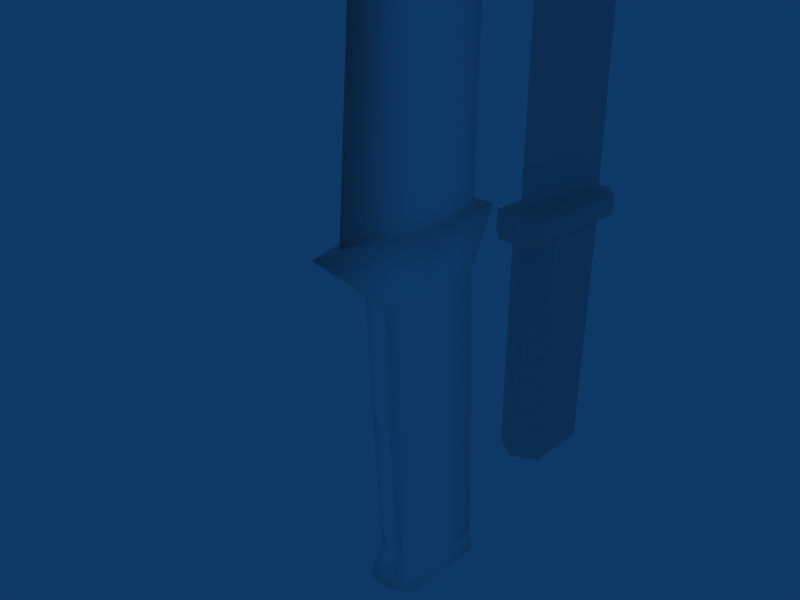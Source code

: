 # Source: knifemono.blend  (saved by Blender 2.42.0; exported with 4.5.12 LTS)
import bpy
from mathutils import Matrix  # noqa: F401  (used for matrix-valued properties, if any)

bpy.ops.wm.read_factory_settings(use_empty=True)
scene = bpy.context.scene
scene.name = 'Scene'

# ---- collections
col_collection_1 = bpy.data.collections.new('Collection 1'); scene.collection.children.link(col_collection_1)

# ---- materials (node trees are filled in below, after node groups)
mat_material_dummy = bpy.data.materials.new('Material_dummy')
mat_material_dummy.alpha_threshold = 0.0
mat_material_dummy.preview_render_type = 'FLAT'
mat_material_dummy.diffuse_color = (1.0, 1.0, 1.0, 1.0)
mat_material_dummy.roughness = 0.5
mat_material_dummy.line_color = (0.0, 0.0, 0.0, 1.0)

# ---- material node trees

# ---- world
world_world = bpy.data.worlds.new('World'); scene.world = world_world
world_world.color = (0.05656, 0.2208, 0.4)
world_world.use_sun_shadow = False
world_world.sun_shadow_jitter_overblur = 0.0
world_world.cycles.sampling_method = 'MANUAL'
world_world.cycles.sample_map_resolution = 256

# ---- cameras
cam_camera = bpy.data.cameras.new('Camera')
cam_camera.passepartout_alpha = 0.2
cam_camera.clip_end = 100.0
cam_camera.lens = 35.0
cam_camera.ortho_scale = 7.314
cam_camera.show_passepartout = False
cam_camera.show_safe_areas = True
cam_camera.dof.focus_distance = 0.0
cam_camera.dof.aperture_fstop = 128.0

# ---- meshes
me_knife_noedit = bpy.data.meshes.new('knife_noedit')
me_knife_noedit.from_pydata([(0.1969, 2.167, 0.8571), (0.5274, 1.845, 0.8571), (0.5235, -0.1454, 0.8571), (0.193, -0.4771, 0.8571), (-0.1374, -0.4771, 0.8571), (-0.464, -0.1454, 0.8571), (-0.464, 1.845, 0.8571), (-0.1335, 2.167, 0.8571), (0.1969, 2.167, 0.5072), (0.5274, 1.845, 0.5072), (0.5235, -0.1454, 0.5072), (0.193, -0.4771, 0.5072), (-0.1374, -0.4771, 0.5072), (-0.464, -0.1454, 0.5072), (-0.464, 1.845, 0.5072), (-0.1335, 2.167, 0.5072), (0.02974, 1.182, 10.77), (0.02974, 0.5181, 10.07), (0.02974, -0.1454, 6.805), (0.02974, -0.1454, 0.8571), (-0.1335, 1.845, 0.8571), (0.02974, 1.845, 10.77), (0.1969, 1.845, 0.8571), (0.02974, -0.0002418, -4.1), (0.4807, 0.2589, -4.1), (0.4807, 1.441, -4.1), (0.02974, 1.7, -4.1), (-0.4212, 1.441, -4.1), (-0.4212, 0.2589, -4.1), (0.02974, -0.0002418, 0.5072), (0.4807, 0.2589, 0.5072), (0.4807, 1.441, 0.5072), (0.02974, 1.7, 0.5072), (-0.4212, 1.441, 0.5072), (-0.4212, 0.2589, 0.5072)], [], [(27, 26, 28), (28, 26, 23), (23, 26, 24), (24, 26, 25), (34, 27, 28), (29, 28, 23), (30, 23, 24), (32, 25, 26), (33, 26, 27), (31, 24, 25), (34, 28, 29), (31, 25, 32), (29, 23, 30), (32, 26, 33), (30, 24, 31), (33, 27, 34), (10, 12, 13), (10, 13, 9), (8, 14, 15), (9, 14, 8), (11, 12, 10), (9, 13, 14), (11, 3, 12), (15, 7, 8), (9, 1, 10), (13, 5, 14), (14, 6, 15), (8, 0, 9), (12, 4, 13), (10, 2, 11), (13, 4, 5), (11, 2, 3), (10, 1, 2), (9, 0, 1), (12, 3, 4), (7, 0, 8), (15, 6, 7), (14, 5, 6), (0, 6, 1), (1, 5, 2), (5, 4, 2), (6, 5, 1), (6, 0, 7), (2, 4, 3), (18, 20, 19), (18, 19, 22), (21, 22, 20), (17, 20, 18), (17, 18, 22), (16, 20, 17), (17, 22, 16), (21, 20, 16), (16, 22, 21)])
_uv = me_knife_noedit.uv_layers.new(name='UVMap')
_uv.uv.foreach_set('vector', [0.3047, 0.9922, 0.3516, 0.9102, 0.09375, 0.9922, 0.09375, 0.9922, 0.3516, 0.9102, 0.04688, 0.9102, 0.04688, 0.9102, 0.3516, 0.9102, 0.09375, 0.8281, 0.09375, 0.8281, 0.3516, 0.9102, 0.3047, 0.8281, 0.09375, 0.01562, 0.3047, 0.8281, 0.09375, 0.8281, 0.003906, 0.01562, 0.09375, 0.8281, 0.003906, 0.8281, 0.09375, 0.01562, 0.003906, 0.8281, 0.09375, 0.8281, 0.3906, 0.01562, 0.3047, 0.8281, 0.3906, 0.8281, 0.3047, 0.01562, 0.3906, 0.8281, 0.3047, 0.8281, 0.3047, 0.01562, 0.09375, 0.8281, 0.3047, 0.8281, 0.09375, 0.01562, 0.09375, 0.8281, 0.003906, 0.01562, 0.3047, 0.01562, 0.3047, 0.8281, 0.3906, 0.01562, 0.003906, 0.01562, 0.003906, 0.8281, 0.09375, 0.01562, 0.3906, 0.01562, 0.3906, 0.8281, 0.3047, 0.01562, 0.09375, 0.01562, 0.09375, 0.8281, 0.3047, 0.01562, 0.3047, 0.01562, 0.3047, 0.8281, 0.09375, 0.01562, 0.4883, 0.2109, 0.6484, 0.1289, 0.7305, 0.2109, 0.4883, 0.2109, 0.7305, 0.2109, 0.4883, 0.6914, 0.5703, 0.7734, 0.7305, 0.6914, 0.6484, 0.7734, 0.4883, 0.6914, 0.7305, 0.6914, 0.5703, 0.7734, 0.5703, 0.1289, 0.6484, 0.1289, 0.4883, 0.2109, 0.4883, 0.6914, 0.7305, 0.2109, 0.7305, 0.6914, 0.6484, 0.7734, 0.6484, 0.8516, 0.5703, 0.7734, 0.5703, 0.7734, 0.5703, 0.8516, 0.6484, 0.7734, 0.4883, 0.6914, 0.4062, 0.6914, 0.4883, 0.2109, 0.4883, 0.2109, 0.4062, 0.2109, 0.4883, 0.6914, 0.4883, 0.6914, 0.4062, 0.6914, 0.5703, 0.7734, 0.5703, 0.7734, 0.4883, 0.7734, 0.4883, 0.6914, 0.5703, 0.1289, 0.4883, 0.1289, 0.4883, 0.2109, 0.4883, 0.2109, 0.4062, 0.2109, 0.5703, 0.1289, 0.4883, 0.2109, 0.4883, 0.1289, 0.4062, 0.2109, 0.5703, 0.1289, 0.4062, 0.2109, 0.4883, 0.1289, 0.4883, 0.2109, 0.4062, 0.6914, 0.4062, 0.2109, 0.4883, 0.6914, 0.4883, 0.7734, 0.4062, 0.6914, 0.5703, 0.7734, 0.6484, 0.8516, 0.5703, 0.8516, 0.5703, 0.8516, 0.6484, 0.8516, 0.6484, 0.7734, 0.5703, 0.7734, 0.4062, 0.6914, 0.4883, 0.7734, 0.4883, 0.6914, 0.4062, 0.2109, 0.4062, 0.6914, 0.5703, 0.7734, 0.7305, 0.6914, 0.4883, 0.6914, 0.4883, 0.6914, 0.7305, 0.2109, 0.4883, 0.2109, 0.7305, 0.2109, 0.6484, 0.1289, 0.4883, 0.2109, 0.7305, 0.6914, 0.7305, 0.2109, 0.4883, 0.6914, 0.7305, 0.6914, 0.5703, 0.7734, 0.6484, 0.7734, 0.4883, 0.2109, 0.6484, 0.1289, 0.5703, 0.1289, 0.75, 0.4023, 0.9453, 0.9805, 0.75, 0.9805, 0.75, 0.4023, 0.75, 0.9805, 0.9453, 0.9805, 0.9453, 0.01172, 0.9688, 0.9922, 0.9453, 0.9805, 0.8164, 0.07812, 0.9453, 0.9805, 0.75, 0.4023, 0.8164, 0.07812, 0.75, 0.4023, 0.9453, 0.9805, 0.8828, 0.01172, 0.9453, 0.9805, 0.8164, 0.07812, 0.8164, 0.07812, 0.9453, 0.9805, 0.8828, 0.01172, 0.9453, 0.01172, 0.9453, 0.9805, 0.8828, 0.01172, 0.8828, 0.01172, 0.9453, 0.9805, 0.9453, 0.01172])
_ca = me_knife_noedit.color_attributes.new('Col', 'BYTE_COLOR', 'CORNER')
_ca.data.foreach_set('color', [1.0, 1.0, 1.0, 1.0, 1.0, 1.0, 1.0, 1.0, 1.0, 1.0, 1.0, 1.0, 1.0, 1.0, 1.0, 1.0, 1.0, 1.0, 1.0, 1.0, 1.0, 1.0, 1.0, 1.0, 1.0, 1.0, 1.0, 1.0, 1.0, 1.0, 1.0, 1.0, 1.0, 1.0, 1.0, 1.0, 1.0, 1.0, 1.0, 1.0, 1.0, 1.0, 1.0, 1.0, 1.0, 1.0, 1.0, 1.0, 1.0, 1.0, 1.0, 1.0, 1.0, 1.0, 1.0, 1.0, 1.0, 1.0, 1.0, 1.0, 1.0, 1.0, 1.0, 1.0, 1.0, 1.0, 1.0, 1.0, 1.0, 1.0, 1.0, 1.0, 1.0, 1.0, 1.0, 1.0, 1.0, 1.0, 1.0, 1.0, 1.0, 1.0, 1.0, 1.0, 1.0, 1.0, 1.0, 1.0, 1.0, 1.0, 1.0, 1.0, 1.0, 1.0, 1.0, 1.0, 1.0, 1.0, 1.0, 1.0, 1.0, 1.0, 1.0, 1.0, 1.0, 1.0, 1.0, 1.0, 1.0, 1.0, 1.0, 1.0, 1.0, 1.0, 1.0, 1.0, 1.0, 1.0, 1.0, 1.0, 1.0, 1.0, 1.0, 1.0, 1.0, 1.0, 1.0, 1.0, 1.0, 1.0, 1.0, 1.0, 1.0, 1.0, 1.0, 1.0, 1.0, 1.0, 1.0, 1.0, 1.0, 1.0, 1.0, 1.0, 1.0, 1.0, 1.0, 1.0, 1.0, 1.0, 1.0, 1.0, 1.0, 1.0, 1.0, 1.0, 1.0, 1.0, 1.0, 1.0, 1.0, 1.0, 1.0, 1.0, 1.0, 1.0, 1.0, 1.0, 1.0, 1.0, 1.0, 1.0, 1.0, 1.0, 1.0, 1.0, 1.0, 1.0, 1.0, 1.0, 1.0, 1.0, 1.0, 1.0, 1.0, 1.0, 1.0, 1.0, 1.0, 1.0, 1.0, 1.0, 1.0, 1.0, 1.0, 1.0, 1.0, 1.0, 1.0, 1.0, 1.0, 1.0, 1.0, 1.0, 1.0, 1.0, 1.0, 1.0, 1.0, 1.0, 1.0, 1.0, 1.0, 1.0, 1.0, 1.0, 1.0, 1.0, 1.0, 1.0, 1.0, 1.0, 1.0, 1.0, 1.0, 1.0, 1.0, 1.0, 1.0, 1.0, 1.0, 1.0, 1.0, 1.0, 1.0, 1.0, 1.0, 1.0, 1.0, 1.0, 1.0, 1.0, 1.0, 1.0, 1.0, 1.0, 1.0, 1.0, 1.0, 1.0, 1.0, 1.0, 1.0, 1.0, 1.0, 1.0, 1.0, 1.0, 1.0, 1.0, 1.0, 1.0, 1.0, 1.0, 1.0, 1.0, 1.0, 1.0, 1.0, 1.0, 1.0, 1.0, 1.0, 1.0, 1.0, 1.0, 1.0, 1.0, 1.0, 1.0, 1.0, 1.0, 1.0, 1.0, 1.0, 1.0, 1.0, 1.0, 1.0, 1.0, 1.0, 1.0, 1.0, 1.0, 1.0, 1.0, 1.0, 1.0, 1.0, 1.0, 1.0, 1.0, 1.0, 1.0, 1.0, 1.0, 1.0, 1.0, 1.0, 1.0, 1.0, 1.0, 1.0, 1.0, 1.0, 1.0, 1.0, 1.0, 1.0, 1.0, 1.0, 1.0, 1.0, 1.0, 1.0, 1.0, 1.0, 1.0, 1.0, 1.0, 1.0, 1.0, 1.0, 1.0, 1.0, 1.0, 1.0, 1.0, 1.0, 1.0, 1.0, 1.0, 1.0, 1.0, 1.0, 1.0, 1.0, 1.0, 1.0, 1.0, 1.0, 1.0, 1.0, 1.0, 1.0, 1.0, 1.0, 1.0, 1.0, 1.0, 1.0, 1.0, 1.0, 1.0, 1.0, 1.0, 1.0, 1.0, 1.0, 1.0, 1.0, 1.0, 1.0, 1.0, 1.0, 1.0, 1.0, 1.0, 1.0, 1.0, 1.0, 1.0, 1.0, 1.0, 1.0, 1.0, 1.0, 1.0, 1.0, 1.0, 1.0, 1.0, 1.0, 1.0, 1.0, 1.0, 1.0, 1.0, 1.0, 1.0, 1.0, 1.0, 1.0, 1.0, 1.0, 1.0, 1.0, 1.0, 1.0, 1.0, 1.0, 1.0, 1.0, 1.0, 1.0, 1.0, 1.0, 1.0, 1.0, 1.0, 1.0, 1.0, 1.0, 1.0, 1.0, 1.0, 1.0, 1.0, 1.0, 1.0, 1.0, 1.0, 1.0, 1.0, 1.0, 1.0, 1.0, 1.0, 1.0, 1.0, 1.0, 1.0, 1.0, 1.0, 1.0, 1.0, 1.0, 1.0, 1.0, 1.0, 1.0, 1.0, 1.0, 1.0, 1.0, 1.0, 1.0, 1.0, 1.0, 1.0, 1.0, 1.0, 1.0, 1.0, 1.0, 1.0, 1.0, 1.0, 1.0, 1.0, 1.0, 1.0, 1.0, 1.0, 1.0, 1.0, 1.0, 1.0, 1.0, 1.0, 1.0, 1.0, 1.0, 1.0, 1.0, 1.0, 1.0, 1.0, 1.0, 1.0, 1.0, 1.0, 1.0, 1.0, 1.0, 1.0, 1.0, 1.0, 1.0, 1.0, 1.0, 1.0, 1.0, 1.0, 1.0, 1.0, 1.0, 1.0, 1.0, 1.0, 1.0, 1.0, 1.0, 1.0, 1.0, 1.0, 1.0, 1.0, 1.0, 1.0, 1.0, 1.0, 1.0, 1.0, 1.0, 1.0, 1.0, 1.0, 1.0, 1.0, 1.0, 1.0, 1.0, 1.0, 1.0, 1.0, 1.0, 1.0, 1.0, 1.0, 1.0, 1.0, 1.0, 1.0, 1.0, 1.0, 1.0, 1.0, 1.0, 1.0, 1.0, 1.0, 1.0, 1.0, 1.0, 1.0, 1.0, 1.0, 1.0, 1.0, 1.0, 1.0, 1.0, 1.0, 1.0, 1.0, 1.0, 1.0, 1.0, 1.0, 1.0, 1.0, 1.0, 1.0, 1.0, 1.0, 1.0, 1.0, 1.0, 1.0, 1.0, 1.0, 1.0, 1.0, 1.0, 1.0, 1.0, 1.0, 1.0, 1.0, 1.0, 1.0, 1.0, 1.0, 1.0, 1.0, 1.0, 1.0, 1.0, 1.0, 1.0, 1.0, 1.0, 1.0, 1.0, 1.0, 1.0, 1.0, 1.0, 1.0, 1.0, 1.0, 1.0, 1.0, 1.0, 1.0, 1.0, 1.0, 1.0, 1.0, 1.0, 1.0, 1.0, 1.0, 1.0, 1.0, 1.0, 1.0, 1.0, 1.0, 1.0, 1.0, 1.0, 1.0, 1.0, 1.0])
me_knife_noedit.use_remesh_preserve_volume = False
me_knife_noedit.use_remesh_preserve_attributes = False
me_knife_noedit.use_mirror_vertex_groups = False
me_knife_noedit.update()
me_knifemono = bpy.data.meshes.new('knifemono')
me_knifemono.from_pydata([(0.4299, 0.4268, 0.4134), (0.4926, 0.6276, 1.407), (0.2454, 0.006694, 0.3967), (1.707e-15, -1.074, 1.351), (-0.2454, 0.006694, 0.3967), (-0.4926, 0.6276, 1.407), (-0.4299, 0.4268, 0.4134), (-0.3761, 2.042, 1.453), (-0.309, 1.688, 0.4571), (0.3761, 2.042, 1.453), (0.309, 1.688, 0.4571), (0.4299, 0.5422, -4.695), (0.3324, 0.4315, -5.338), (0.309, 1.877, -4.905), (0.2314, -0.09317, -4.999), (0.2454, 0.1925, -4.462), (-0.2454, 0.1925, -4.462), (-0.2314, -0.09317, -4.999), (-0.4299, 0.5422, -4.695), (-0.309, 1.877, -4.905), (-0.3037, 1.947, -5.358), (0.3037, 1.947, -5.358), (-0.2314, 1.749, -5.513), (-0.3324, 0.4315, -5.338), (0.2314, 1.749, -5.513), (-0.1529, 1.852, 1.403), (-0.1302, 1.944, 5.817), (2.633e-15, 1.852, 1.449), (-0.3014, 0.9555, 1.374), (2.952e-15, -0.617, 1.322), (-0.2096, 1.028, 5.802), (0.2096, 1.028, 5.802), (4.735e-15, -0.1959, 5.754), (6.56e-15, 0.9611, 11.81), (7.109e-15, 2.174, 14.63), (-0.1019, 1.762, 12.32), (0.1019, 1.762, 12.32), (-0.05497, 2.576, 12.69), (0.05497, 2.576, 12.69), (6.454e-15, 3.245, 15.79), (0.1302, 1.944, 5.817), (0.1529, 1.852, 1.403), (0.3014, 0.9555, 1.374), (0.4299, 0.4268, 0.4134), (0.2454, 0.1925, -4.462), (0.4299, 0.5422, -4.695), (0.309, 1.877, -4.905), (0.309, 1.688, 0.4571), (0.2454, 0.006694, 0.3967), (-0.2454, 0.006694, 0.3967), (-0.4299, 0.5422, -4.695), (-0.2454, 0.1925, -4.462), (-0.4299, 0.4268, 0.4134), (-0.309, 1.688, 0.4571), (-0.309, 1.877, -4.905)], [], [(0, 1, 3, 2), (2, 3, 4), (4, 3, 5, 6), (6, 5, 7, 8), (8, 7, 9, 10), (0, 10, 9, 1), (11, 12, 21, 13), (11, 15, 14, 12), (16, 17, 14, 15), (18, 23, 17, 16), (19, 20, 23, 18), (13, 21, 20, 19), (20, 22, 23), (21, 24, 22, 20), (12, 24, 21), (14, 17, 23, 12), (22, 24, 12, 23), (25, 26, 27), (28, 30, 26, 25), (29, 32, 30, 28), (29, 42, 31, 32), (33, 34, 35), (33, 36, 34), (37, 26, 30, 35), (37, 38, 40, 26), (35, 34, 39, 37), (35, 30, 32, 33), (34, 36, 38, 39), (39, 38, 37), (32, 31, 36, 33), (27, 26, 40, 41), (41, 40, 31, 42), (38, 36, 31, 40), (43, 48, 44, 45), (43, 45, 46, 47), (49, 51, 44, 48), (49, 52, 50, 51), (53, 54, 50, 52), (53, 47, 46, 54), (1, 5, 3), (1, 9, 7, 5)])
me_knifemono.polygons.foreach_set('use_smooth', [True] * 41)
_uv = me_knifemono.uv_layers.new(name='UVMap')
_uv.uv.foreach_set('vector', [0.06676, 0.9088, 0.009793, 0.9138, 0.02501, 0.812, 0.07145, 0.8824, 0.07145, 0.8824, 0.02501, 0.812, 0.09136, 0.864, 0.09136, 0.864, 0.02501, 0.812, 0.1277, 0.8052, 0.1181, 0.8615, 0.1181, 0.8615, 0.1277, 0.8052, 0.2083, 0.8136, 0.1835, 0.8665, 0.1987, 0.9339, 0.09813, 0.9403, 0.09813, 0.8687, 0.1987, 0.875, 0.06676, 0.9088, 0.06637, 0.9744, 0.01162, 0.9948, 0.009793, 0.9138, 0.2466, 0.8506, 0.2761, 0.8764, 0.2843, 0.9754, 0.2676, 0.9954, 0.2466, 0.8506, 0.2749, 0.8047, 0.2897, 0.8384, 0.2761, 0.8764, 0.3314, 0.8047, 0.318, 0.844, 0.2897, 0.8384, 0.2749, 0.8047, 0.3596, 0.8506, 0.3304, 0.877, 0.318, 0.844, 0.3314, 0.8047, 0.3387, 0.9954, 0.3214, 0.9699, 0.3304, 0.877, 0.3596, 0.8506, 0.2676, 0.9954, 0.2843, 0.9754, 0.3214, 0.9699, 0.3387, 0.9954, 0.3214, 0.9699, 0.3128, 0.9516, 0.3304, 0.877, 0.2843, 0.9754, 0.2919, 0.9581, 0.3128, 0.9516, 0.3214, 0.9699, 0.2761, 0.8764, 0.2919, 0.9581, 0.2843, 0.9754, 0.2897, 0.8384, 0.318, 0.844, 0.3304, 0.877, 0.2761, 0.8764, 0.3128, 0.9516, 0.2919, 0.9581, 0.2761, 0.8764, 0.3304, 0.877, 0.5088, 0.4664, 0.493, 0.6015, 0.5088, 0.4664, 0.467, 0.4617, 0.4649, 0.6053, 0.493, 0.6015, 0.5088, 0.4664, 0.4354, 0.462, 0.4361, 0.6034, 0.4649, 0.6053, 0.467, 0.4617, 0.4354, 0.462, 0.467, 0.4617, 0.4649, 0.6053, 0.4361, 0.6034, 0.4928, 0.8321, 0.5214, 0.9106, 0.5118, 0.8426, 0.4928, 0.8321, 0.5118, 0.8426, 0.5214, 0.9106, 0.5225, 0.8329, 0.493, 0.6015, 0.4649, 0.6053, 0.5118, 0.8426, 0.5225, 0.8329, 0.5225, 0.8329, 0.493, 0.6015, 0.493, 0.6015, 0.5118, 0.8426, 0.5214, 0.9106, 0.5508, 0.9695, 0.5225, 0.8329, 0.5118, 0.8426, 0.4649, 0.6053, 0.4361, 0.6034, 0.4928, 0.8321, 0.5214, 0.9106, 0.5118, 0.8426, 0.5225, 0.8329, 0.5508, 0.9695, 0.5508, 0.9695, 0.5225, 0.8329, 0.5225, 0.8329, 0.4361, 0.6034, 0.4649, 0.6053, 0.5118, 0.8426, 0.4928, 0.8321, 0.5088, 0.4664, 0.493, 0.6015, 0.493, 0.6015, 0.5088, 0.4664, 0.5088, 0.4664, 0.493, 0.6015, 0.4649, 0.6053, 0.467, 0.4617, 0.5225, 0.8329, 0.5118, 0.8426, 0.4649, 0.6053, 0.493, 0.6015, 0.1917, 0.7779, 0.1578, 0.7755, 0.1586, 0.07429, 0.1884, 0.04578, 0.1917, 0.7779, 0.1884, 0.04578, 0.2761, 0.02095, 0.2743, 0.7843, 0.1237, 0.7754, 0.1244, 0.07418, 0.1586, 0.07429, 0.1578, 0.7755, 0.1237, 0.7754, 0.08984, 0.7775, 0.09467, 0.0455, 0.1244, 0.07418, 0.00722, 0.7833, 0.006971, 0.02021, 0.09467, 0.0455, 0.08984, 0.7775, 0.319, 0.7826, 0.276, 0.7826, 0.276, 0.01937, 0.319, 0.01937, 0.1749, 0.9388, 0.1728, 0.9952, 0.07652, 0.9633, 0.1749, 0.9388, 0.2556, 0.9486, 0.254, 0.9916, 0.1728, 0.9952])
_ca = me_knifemono.color_attributes.new('Col', 'BYTE_COLOR', 'CORNER')
_ca.data.foreach_set('color', [1.0, 1.0, 1.0, 1.0, 1.0, 1.0, 1.0, 1.0, 1.0, 1.0, 1.0, 1.0, 1.0, 1.0, 1.0, 1.0, 1.0, 1.0, 1.0, 1.0, 1.0, 1.0, 1.0, 1.0, 1.0, 1.0, 1.0, 1.0, 1.0, 1.0, 1.0, 1.0, 1.0, 1.0, 1.0, 1.0, 1.0, 1.0, 1.0, 1.0, 1.0, 1.0, 1.0, 1.0, 1.0, 1.0, 1.0, 1.0, 1.0, 1.0, 1.0, 1.0, 1.0, 1.0, 1.0, 1.0, 1.0, 1.0, 1.0, 1.0, 1.0, 1.0, 1.0, 1.0, 1.0, 1.0, 1.0, 1.0, 1.0, 1.0, 1.0, 1.0, 1.0, 1.0, 1.0, 1.0, 1.0, 1.0, 1.0, 1.0, 1.0, 1.0, 1.0, 1.0, 1.0, 1.0, 1.0, 1.0, 1.0, 1.0, 1.0, 1.0, 1.0, 1.0, 1.0, 1.0, 1.0, 1.0, 1.0, 1.0, 1.0, 1.0, 1.0, 1.0, 1.0, 1.0, 1.0, 1.0, 1.0, 1.0, 1.0, 1.0, 1.0, 1.0, 1.0, 1.0, 1.0, 1.0, 1.0, 1.0, 1.0, 1.0, 1.0, 1.0, 1.0, 1.0, 1.0, 1.0, 1.0, 1.0, 1.0, 1.0, 1.0, 1.0, 1.0, 1.0, 1.0, 1.0, 1.0, 1.0, 1.0, 1.0, 1.0, 1.0, 1.0, 1.0, 1.0, 1.0, 1.0, 1.0, 1.0, 1.0, 1.0, 1.0, 1.0, 1.0, 1.0, 1.0, 1.0, 1.0, 1.0, 1.0, 1.0, 1.0, 1.0, 1.0, 1.0, 1.0, 1.0, 1.0, 1.0, 1.0, 1.0, 1.0, 1.0, 1.0, 1.0, 1.0, 1.0, 1.0, 1.0, 1.0, 1.0, 1.0, 1.0, 1.0, 1.0, 1.0, 1.0, 1.0, 1.0, 1.0, 1.0, 1.0, 1.0, 1.0, 1.0, 1.0, 1.0, 1.0, 1.0, 1.0, 1.0, 1.0, 1.0, 1.0, 1.0, 1.0, 1.0, 1.0, 1.0, 1.0, 1.0, 1.0, 1.0, 1.0, 1.0, 1.0, 1.0, 1.0, 1.0, 1.0, 1.0, 1.0, 1.0, 1.0, 1.0, 1.0, 1.0, 1.0, 1.0, 1.0, 1.0, 1.0, 1.0, 1.0, 1.0, 1.0, 1.0, 1.0, 1.0, 1.0, 1.0, 1.0, 1.0, 1.0, 1.0, 1.0, 1.0, 1.0, 1.0, 1.0, 1.0, 1.0, 1.0, 1.0, 1.0, 1.0, 1.0, 1.0, 1.0, 1.0, 1.0, 1.0, 1.0, 1.0, 1.0, 1.0, 1.0, 1.0, 1.0, 1.0, 1.0, 1.0, 1.0, 1.0, 1.0, 1.0, 1.0, 1.0, 1.0, 1.0, 1.0, 1.0, 1.0, 1.0, 1.0, 1.0, 1.0, 1.0, 1.0, 1.0, 1.0, 1.0, 1.0, 1.0, 1.0, 1.0, 1.0, 1.0, 1.0, 1.0, 1.0, 1.0, 1.0, 1.0, 1.0, 1.0, 1.0, 1.0, 1.0, 1.0, 1.0, 1.0, 1.0, 1.0, 1.0, 1.0, 1.0, 1.0, 1.0, 1.0, 1.0, 1.0, 1.0, 1.0, 1.0, 1.0, 1.0, 1.0, 1.0, 1.0, 1.0, 1.0, 1.0, 1.0, 1.0, 1.0, 1.0, 1.0, 1.0, 1.0, 1.0, 1.0, 1.0, 1.0, 1.0, 1.0, 1.0, 1.0, 1.0, 1.0, 1.0, 1.0, 1.0, 1.0, 1.0, 1.0, 1.0, 1.0, 1.0, 1.0, 1.0, 1.0, 1.0, 1.0, 1.0, 1.0, 1.0, 1.0, 1.0, 1.0, 1.0, 1.0, 1.0, 1.0, 1.0, 1.0, 1.0, 1.0, 1.0, 1.0, 1.0, 1.0, 1.0, 1.0, 1.0, 1.0, 1.0, 1.0, 1.0, 1.0, 1.0, 1.0, 1.0, 1.0, 1.0, 1.0, 1.0, 1.0, 1.0, 1.0, 1.0, 1.0, 1.0, 1.0, 1.0, 1.0, 1.0, 1.0, 1.0, 1.0, 1.0, 1.0, 1.0, 1.0, 1.0, 1.0, 1.0, 1.0, 1.0, 1.0, 1.0, 1.0, 1.0, 1.0, 1.0, 1.0, 1.0, 1.0, 1.0, 1.0, 1.0, 1.0, 1.0, 1.0, 1.0, 1.0, 1.0, 1.0, 1.0, 1.0, 1.0, 1.0, 1.0, 1.0, 1.0, 1.0, 1.0, 1.0, 1.0, 1.0, 1.0, 1.0, 1.0, 1.0, 1.0, 1.0, 1.0, 1.0, 1.0, 1.0, 1.0, 1.0, 1.0, 1.0, 1.0, 1.0, 1.0, 1.0, 1.0, 1.0, 1.0, 1.0, 1.0, 1.0, 1.0, 1.0, 1.0, 1.0, 1.0, 1.0, 1.0, 1.0, 1.0, 1.0, 1.0, 1.0, 1.0, 1.0, 1.0, 1.0, 1.0, 1.0, 1.0, 1.0, 1.0, 1.0, 1.0, 1.0, 1.0, 1.0, 1.0, 1.0, 1.0, 1.0, 1.0, 1.0, 1.0, 1.0, 1.0, 1.0, 1.0, 1.0, 1.0, 1.0, 1.0, 1.0, 1.0, 1.0, 1.0, 1.0, 1.0, 1.0, 1.0, 1.0, 1.0, 1.0, 1.0, 1.0, 1.0, 1.0, 1.0, 1.0, 1.0, 1.0, 1.0, 1.0, 1.0, 1.0, 1.0, 1.0, 1.0, 1.0, 1.0, 1.0, 1.0, 1.0, 1.0, 1.0, 1.0, 1.0, 1.0, 1.0, 1.0, 1.0, 1.0, 1.0, 1.0, 1.0, 1.0, 1.0, 1.0, 1.0, 1.0, 1.0, 1.0, 1.0, 1.0, 1.0, 1.0, 1.0, 1.0, 1.0, 1.0, 1.0, 1.0, 1.0, 1.0, 1.0, 1.0, 1.0, 1.0, 1.0, 1.0, 1.0, 1.0, 1.0, 1.0, 1.0, 1.0, 1.0, 1.0, 1.0, 1.0, 1.0, 1.0, 1.0, 1.0, 1.0, 1.0, 1.0, 1.0, 1.0, 1.0, 1.0, 1.0, 1.0, 1.0, 1.0, 1.0, 1.0, 1.0, 1.0, 1.0, 1.0, 1.0, 1.0, 1.0, 1.0, 1.0, 1.0, 1.0, 1.0])
me_knifemono.materials.append(mat_material_dummy)
me_knifemono.use_remesh_preserve_volume = False
me_knifemono.use_remesh_preserve_attributes = False
me_knifemono.use_mirror_vertex_groups = False
me_knifemono.update()

# ---- objects
ob_knife_noedit = bpy.data.objects.new('knife_noedit', me_knife_noedit)
ob_knifemono = bpy.data.objects.new('knifemono', me_knifemono)
ob_camera = bpy.data.objects.new('Camera', cam_camera)

# ---- transforms, parenting, visibility, modifiers, constraints
ob_knife_noedit.location = (0.0, 3.316, 0.0)
ob_knife_noedit.lock_rotations_4d = False
ob_knife_noedit.empty_display_type = 'ARROWS'
ob_knife_noedit.color = (0.0, 0.0, 0.0, 1.0)
ob_knife_noedit.lineart.crease_threshold = 0.0
ob_knifemono.location = (0.0, 0.0, 0.0)
ob_knifemono.lock_rotations_4d = False
ob_knifemono.empty_display_type = 'ARROWS'
ob_knifemono.color = (0.0, 0.0, 0.0, 1.0)
ob_knifemono.lineart.crease_threshold = 0.0
ob_camera.location = (7.481, -6.508, 5.344)
ob_camera.rotation_euler = (1.109, 0.01082, 0.8149)
ob_camera.lock_rotations_4d = False
ob_camera.empty_display_type = 'ARROWS'
ob_camera.color = (0.0, 0.0, 0.0, 0.0)
ob_camera.display_type = 'WIRE'
ob_camera.lineart.crease_threshold = 0.0

# ---- collection membership
col_collection_1.objects.link(ob_knife_noedit)
col_collection_1.objects.link(ob_knifemono)
col_collection_1.objects.link(ob_camera)

# ---- scene / render settings (as saved in the file)
scene.camera = ob_camera
scene.frame_start = 1; scene.frame_end = 250; scene.frame_set(1)
scene.render.engine = 'BLENDER_EEVEE_NEXT'
scene.render.image_settings.file_format = 'JPEG'
scene.render.image_settings.color_mode = 'RGB'
scene.render.image_settings.compression = 90
scene.render.resolution_x = 800
scene.render.resolution_y = 600
scene.render.pixel_aspect_x = 100.0
scene.render.pixel_aspect_y = 100.0
scene.render.fps = 25
scene.render.dither_intensity = 0.0
scene.render.use_compositing = False
scene.render.use_sequencer = False
scene.render.bake_bias = 0.0
scene.render.use_stamp_time = False
scene.render.use_stamp_date = False
scene.render.use_stamp_frame = False
scene.render.use_stamp_camera = False
scene.render.use_stamp_scene = False
scene.render.use_stamp_filename = False
scene.render.use_stamp_render_time = False
scene.render.stamp_font_size = 0
scene.cycles.use_denoising = False
scene.cycles.samples = 10
scene.cycles.sampling_pattern = 'TABULATED_SOBOL'
scene.cycles.light_sampling_threshold = 0.0
scene.cycles.use_adaptive_sampling = False
scene.cycles.use_light_tree = False
scene.cycles.blur_glossy = 0.0
scene.cycles.volume_bounces = 1
scene.cycles.pixel_filter_type = 'GAUSSIAN'
scene.cycles.sample_clamp_indirect = 0.0
scene.view_settings.view_transform = 'Raw'
bpy.context.view_layer.update()
